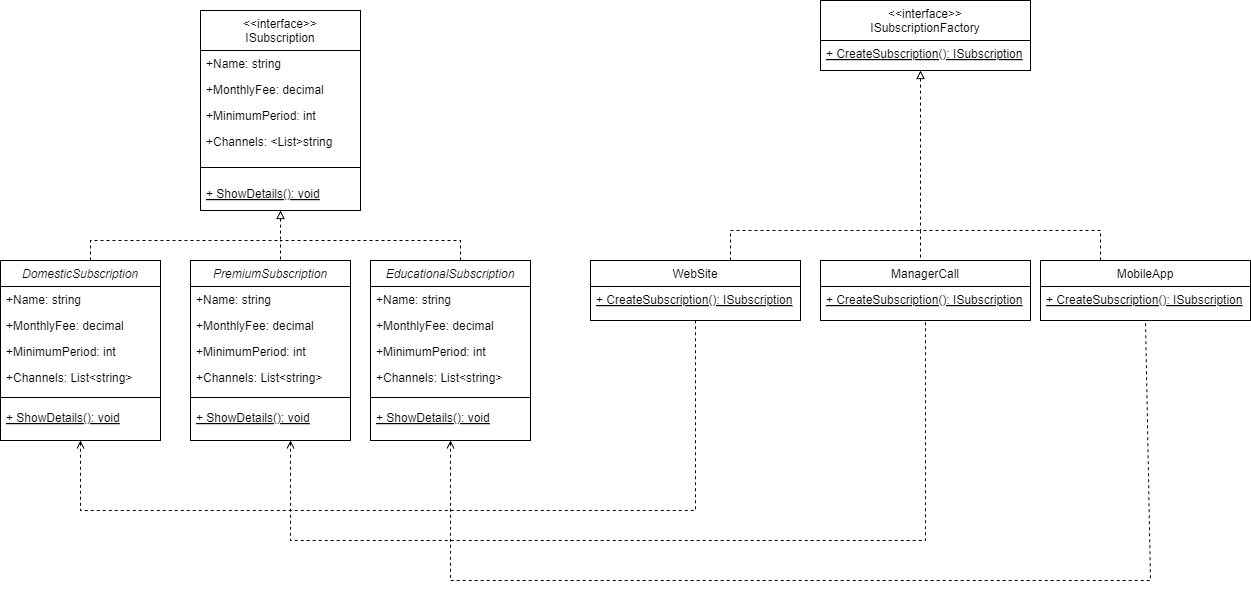

The diagram above was exported from draw.io. Its source (the exported page's mxGraphModel, read from the mxfile embedded in the PNG):
<mxGraphModel dx="2219" dy="1868" grid="1" gridSize="10" guides="1" tooltips="1" connect="1" arrows="1" fold="1" page="1" pageScale="1" pageWidth="827" pageHeight="1169" math="0" shadow="0">
  <root>
    <mxCell id="WIyWlLk6GJQsqaUBKTNV-0" />
    <mxCell id="WIyWlLk6GJQsqaUBKTNV-1" parent="WIyWlLk6GJQsqaUBKTNV-0" />
    <mxCell id="zkfFHV4jXpPFQw0GAbJ--0" value="DomesticSubscription" style="swimlane;fontStyle=2;align=center;verticalAlign=top;childLayout=stackLayout;horizontal=1;startSize=26;horizontalStack=0;resizeParent=1;resizeLast=0;collapsible=1;marginBottom=0;rounded=0;shadow=0;strokeWidth=1;" parent="WIyWlLk6GJQsqaUBKTNV-1" vertex="1">
      <mxGeometry x="-190" y="250" width="160" height="180" as="geometry">
        <mxRectangle x="230" y="140" width="160" height="26" as="alternateBounds" />
      </mxGeometry>
    </mxCell>
    <mxCell id="zkfFHV4jXpPFQw0GAbJ--1" value="+Name: string" style="text;align=left;verticalAlign=top;spacingLeft=4;spacingRight=4;overflow=hidden;rotatable=0;points=[[0,0.5],[1,0.5]];portConstraint=eastwest;" parent="zkfFHV4jXpPFQw0GAbJ--0" vertex="1">
      <mxGeometry y="26" width="160" height="26" as="geometry" />
    </mxCell>
    <mxCell id="zkfFHV4jXpPFQw0GAbJ--2" value="+MonthlyFee: decimal" style="text;align=left;verticalAlign=top;spacingLeft=4;spacingRight=4;overflow=hidden;rotatable=0;points=[[0,0.5],[1,0.5]];portConstraint=eastwest;rounded=0;shadow=0;html=0;" parent="zkfFHV4jXpPFQw0GAbJ--0" vertex="1">
      <mxGeometry y="52" width="160" height="26" as="geometry" />
    </mxCell>
    <mxCell id="zkfFHV4jXpPFQw0GAbJ--3" value="+MinimumPeriod: int" style="text;align=left;verticalAlign=top;spacingLeft=4;spacingRight=4;overflow=hidden;rotatable=0;points=[[0,0.5],[1,0.5]];portConstraint=eastwest;rounded=0;shadow=0;html=0;" parent="zkfFHV4jXpPFQw0GAbJ--0" vertex="1">
      <mxGeometry y="78" width="160" height="26" as="geometry" />
    </mxCell>
    <mxCell id="m0aV-zPGn0BLUVjvPk7N-12" value="+Channels: List&lt;string&gt;&#10;" style="text;align=left;verticalAlign=top;spacingLeft=4;spacingRight=4;overflow=hidden;rotatable=0;points=[[0,0.5],[1,0.5]];portConstraint=eastwest;rounded=0;shadow=0;html=0;" vertex="1" parent="zkfFHV4jXpPFQw0GAbJ--0">
      <mxGeometry y="104" width="160" height="26" as="geometry" />
    </mxCell>
    <mxCell id="zkfFHV4jXpPFQw0GAbJ--4" value="" style="line;html=1;strokeWidth=1;align=left;verticalAlign=middle;spacingTop=-1;spacingLeft=3;spacingRight=3;rotatable=0;labelPosition=right;points=[];portConstraint=eastwest;" parent="zkfFHV4jXpPFQw0GAbJ--0" vertex="1">
      <mxGeometry y="130" width="160" height="14" as="geometry" />
    </mxCell>
    <mxCell id="zkfFHV4jXpPFQw0GAbJ--10" value="+ ShowDetails(): void" style="text;align=left;verticalAlign=top;spacingLeft=4;spacingRight=4;overflow=hidden;rotatable=0;points=[[0,0.5],[1,0.5]];portConstraint=eastwest;fontStyle=4" parent="zkfFHV4jXpPFQw0GAbJ--0" vertex="1">
      <mxGeometry y="144" width="160" height="26" as="geometry" />
    </mxCell>
    <mxCell id="zkfFHV4jXpPFQw0GAbJ--6" value="&lt;&lt;interface&gt;&gt;&#10;ISubscription&#10;" style="swimlane;fontStyle=0;align=center;verticalAlign=top;childLayout=stackLayout;horizontal=1;startSize=40;horizontalStack=0;resizeParent=1;resizeLast=0;collapsible=1;marginBottom=0;rounded=0;shadow=0;strokeWidth=1;" parent="WIyWlLk6GJQsqaUBKTNV-1" vertex="1">
      <mxGeometry x="10" width="160" height="200" as="geometry">
        <mxRectangle x="130" y="380" width="160" height="26" as="alternateBounds" />
      </mxGeometry>
    </mxCell>
    <mxCell id="zkfFHV4jXpPFQw0GAbJ--7" value="+Name: string" style="text;align=left;verticalAlign=top;spacingLeft=4;spacingRight=4;overflow=hidden;rotatable=0;points=[[0,0.5],[1,0.5]];portConstraint=eastwest;" parent="zkfFHV4jXpPFQw0GAbJ--6" vertex="1">
      <mxGeometry y="40" width="160" height="26" as="geometry" />
    </mxCell>
    <mxCell id="zkfFHV4jXpPFQw0GAbJ--8" value="+MonthlyFee: decimal&#10;" style="text;align=left;verticalAlign=top;spacingLeft=4;spacingRight=4;overflow=hidden;rotatable=0;points=[[0,0.5],[1,0.5]];portConstraint=eastwest;rounded=0;shadow=0;html=0;" parent="zkfFHV4jXpPFQw0GAbJ--6" vertex="1">
      <mxGeometry y="66" width="160" height="26" as="geometry" />
    </mxCell>
    <mxCell id="m0aV-zPGn0BLUVjvPk7N-1" value="+MinimumPeriod: int&#10;" style="text;align=left;verticalAlign=top;spacingLeft=4;spacingRight=4;overflow=hidden;rotatable=0;points=[[0,0.5],[1,0.5]];portConstraint=eastwest;rounded=0;shadow=0;html=0;" vertex="1" parent="zkfFHV4jXpPFQw0GAbJ--6">
      <mxGeometry y="92" width="160" height="26" as="geometry" />
    </mxCell>
    <mxCell id="m0aV-zPGn0BLUVjvPk7N-2" value="+Channels: &lt;List&gt;string&#10;" style="text;align=left;verticalAlign=top;spacingLeft=4;spacingRight=4;overflow=hidden;rotatable=0;points=[[0,0.5],[1,0.5]];portConstraint=eastwest;rounded=0;shadow=0;html=0;" vertex="1" parent="zkfFHV4jXpPFQw0GAbJ--6">
      <mxGeometry y="118" width="160" height="26" as="geometry" />
    </mxCell>
    <mxCell id="zkfFHV4jXpPFQw0GAbJ--9" value="" style="line;html=1;strokeWidth=1;align=left;verticalAlign=middle;spacingTop=-1;spacingLeft=3;spacingRight=3;rotatable=0;labelPosition=right;points=[];portConstraint=eastwest;" parent="zkfFHV4jXpPFQw0GAbJ--6" vertex="1">
      <mxGeometry y="144" width="160" height="26" as="geometry" />
    </mxCell>
    <mxCell id="m0aV-zPGn0BLUVjvPk7N-41" value="+ ShowDetails(): void" style="text;align=left;verticalAlign=top;spacingLeft=4;spacingRight=4;overflow=hidden;rotatable=0;points=[[0,0.5],[1,0.5]];portConstraint=eastwest;fontStyle=4" vertex="1" parent="zkfFHV4jXpPFQw0GAbJ--6">
      <mxGeometry y="170" width="160" height="26" as="geometry" />
    </mxCell>
    <mxCell id="zkfFHV4jXpPFQw0GAbJ--13" value="ManagerCall" style="swimlane;fontStyle=0;align=center;verticalAlign=top;childLayout=stackLayout;horizontal=1;startSize=26;horizontalStack=0;resizeParent=1;resizeLast=0;collapsible=1;marginBottom=0;rounded=0;shadow=0;strokeWidth=1;" parent="WIyWlLk6GJQsqaUBKTNV-1" vertex="1">
      <mxGeometry x="630" y="250" width="210" height="60" as="geometry">
        <mxRectangle x="340" y="380" width="170" height="26" as="alternateBounds" />
      </mxGeometry>
    </mxCell>
    <mxCell id="m0aV-zPGn0BLUVjvPk7N-32" value="+ CreateSubscription(): ISubscription" style="text;align=left;verticalAlign=top;spacingLeft=4;spacingRight=4;overflow=hidden;rotatable=0;points=[[0,0.5],[1,0.5]];portConstraint=eastwest;fontStyle=4" vertex="1" parent="zkfFHV4jXpPFQw0GAbJ--13">
      <mxGeometry y="26" width="210" height="26" as="geometry" />
    </mxCell>
    <mxCell id="m0aV-zPGn0BLUVjvPk7N-3" value="&lt;&lt;interface&gt;&gt;&#10;ISubscriptionFactory&#10;" style="swimlane;fontStyle=0;align=center;verticalAlign=top;childLayout=stackLayout;horizontal=1;startSize=40;horizontalStack=0;resizeParent=1;resizeLast=0;collapsible=1;marginBottom=0;rounded=0;shadow=0;strokeWidth=1;" vertex="1" parent="WIyWlLk6GJQsqaUBKTNV-1">
      <mxGeometry x="630" y="-10" width="210" height="70" as="geometry">
        <mxRectangle x="130" y="380" width="160" height="26" as="alternateBounds" />
      </mxGeometry>
    </mxCell>
    <mxCell id="m0aV-zPGn0BLUVjvPk7N-8" value="" style="line;html=1;strokeWidth=1;align=left;verticalAlign=middle;spacingTop=-1;spacingLeft=3;spacingRight=3;rotatable=0;labelPosition=right;points=[];portConstraint=eastwest;" vertex="1" parent="m0aV-zPGn0BLUVjvPk7N-3">
      <mxGeometry y="40" width="210" as="geometry" />
    </mxCell>
    <mxCell id="m0aV-zPGn0BLUVjvPk7N-9" value="+ CreateSubscription(): ISubscription" style="text;align=left;verticalAlign=top;spacingLeft=4;spacingRight=4;overflow=hidden;rotatable=0;points=[[0,0.5],[1,0.5]];portConstraint=eastwest;fontStyle=4" vertex="1" parent="m0aV-zPGn0BLUVjvPk7N-3">
      <mxGeometry y="40" width="210" height="26" as="geometry" />
    </mxCell>
    <mxCell id="m0aV-zPGn0BLUVjvPk7N-13" value="PremiumSubscription" style="swimlane;fontStyle=2;align=center;verticalAlign=top;childLayout=stackLayout;horizontal=1;startSize=26;horizontalStack=0;resizeParent=1;resizeLast=0;collapsible=1;marginBottom=0;rounded=0;shadow=0;strokeWidth=1;" vertex="1" parent="WIyWlLk6GJQsqaUBKTNV-1">
      <mxGeometry y="250" width="160" height="180" as="geometry">
        <mxRectangle x="230" y="140" width="160" height="26" as="alternateBounds" />
      </mxGeometry>
    </mxCell>
    <mxCell id="m0aV-zPGn0BLUVjvPk7N-14" value="+Name: string" style="text;align=left;verticalAlign=top;spacingLeft=4;spacingRight=4;overflow=hidden;rotatable=0;points=[[0,0.5],[1,0.5]];portConstraint=eastwest;" vertex="1" parent="m0aV-zPGn0BLUVjvPk7N-13">
      <mxGeometry y="26" width="160" height="26" as="geometry" />
    </mxCell>
    <mxCell id="m0aV-zPGn0BLUVjvPk7N-15" value="+MonthlyFee: decimal" style="text;align=left;verticalAlign=top;spacingLeft=4;spacingRight=4;overflow=hidden;rotatable=0;points=[[0,0.5],[1,0.5]];portConstraint=eastwest;rounded=0;shadow=0;html=0;" vertex="1" parent="m0aV-zPGn0BLUVjvPk7N-13">
      <mxGeometry y="52" width="160" height="26" as="geometry" />
    </mxCell>
    <mxCell id="m0aV-zPGn0BLUVjvPk7N-16" value="+MinimumPeriod: int" style="text;align=left;verticalAlign=top;spacingLeft=4;spacingRight=4;overflow=hidden;rotatable=0;points=[[0,0.5],[1,0.5]];portConstraint=eastwest;rounded=0;shadow=0;html=0;" vertex="1" parent="m0aV-zPGn0BLUVjvPk7N-13">
      <mxGeometry y="78" width="160" height="26" as="geometry" />
    </mxCell>
    <mxCell id="m0aV-zPGn0BLUVjvPk7N-17" value="+Channels: List&lt;string&gt;&#10;" style="text;align=left;verticalAlign=top;spacingLeft=4;spacingRight=4;overflow=hidden;rotatable=0;points=[[0,0.5],[1,0.5]];portConstraint=eastwest;rounded=0;shadow=0;html=0;" vertex="1" parent="m0aV-zPGn0BLUVjvPk7N-13">
      <mxGeometry y="104" width="160" height="26" as="geometry" />
    </mxCell>
    <mxCell id="m0aV-zPGn0BLUVjvPk7N-18" value="" style="line;html=1;strokeWidth=1;align=left;verticalAlign=middle;spacingTop=-1;spacingLeft=3;spacingRight=3;rotatable=0;labelPosition=right;points=[];portConstraint=eastwest;" vertex="1" parent="m0aV-zPGn0BLUVjvPk7N-13">
      <mxGeometry y="130" width="160" height="14" as="geometry" />
    </mxCell>
    <mxCell id="m0aV-zPGn0BLUVjvPk7N-19" value="+ ShowDetails(): void" style="text;align=left;verticalAlign=top;spacingLeft=4;spacingRight=4;overflow=hidden;rotatable=0;points=[[0,0.5],[1,0.5]];portConstraint=eastwest;fontStyle=4" vertex="1" parent="m0aV-zPGn0BLUVjvPk7N-13">
      <mxGeometry y="144" width="160" height="26" as="geometry" />
    </mxCell>
    <mxCell id="m0aV-zPGn0BLUVjvPk7N-20" value="EducationalSubscription" style="swimlane;fontStyle=2;align=center;verticalAlign=top;childLayout=stackLayout;horizontal=1;startSize=26;horizontalStack=0;resizeParent=1;resizeLast=0;collapsible=1;marginBottom=0;rounded=0;shadow=0;strokeWidth=1;" vertex="1" parent="WIyWlLk6GJQsqaUBKTNV-1">
      <mxGeometry x="180" y="250" width="160" height="180" as="geometry">
        <mxRectangle x="230" y="140" width="160" height="26" as="alternateBounds" />
      </mxGeometry>
    </mxCell>
    <mxCell id="m0aV-zPGn0BLUVjvPk7N-21" value="+Name: string" style="text;align=left;verticalAlign=top;spacingLeft=4;spacingRight=4;overflow=hidden;rotatable=0;points=[[0,0.5],[1,0.5]];portConstraint=eastwest;" vertex="1" parent="m0aV-zPGn0BLUVjvPk7N-20">
      <mxGeometry y="26" width="160" height="26" as="geometry" />
    </mxCell>
    <mxCell id="m0aV-zPGn0BLUVjvPk7N-22" value="+MonthlyFee: decimal" style="text;align=left;verticalAlign=top;spacingLeft=4;spacingRight=4;overflow=hidden;rotatable=0;points=[[0,0.5],[1,0.5]];portConstraint=eastwest;rounded=0;shadow=0;html=0;" vertex="1" parent="m0aV-zPGn0BLUVjvPk7N-20">
      <mxGeometry y="52" width="160" height="26" as="geometry" />
    </mxCell>
    <mxCell id="m0aV-zPGn0BLUVjvPk7N-23" value="+MinimumPeriod: int" style="text;align=left;verticalAlign=top;spacingLeft=4;spacingRight=4;overflow=hidden;rotatable=0;points=[[0,0.5],[1,0.5]];portConstraint=eastwest;rounded=0;shadow=0;html=0;" vertex="1" parent="m0aV-zPGn0BLUVjvPk7N-20">
      <mxGeometry y="78" width="160" height="26" as="geometry" />
    </mxCell>
    <mxCell id="m0aV-zPGn0BLUVjvPk7N-24" value="+Channels: List&lt;string&gt;&#10;" style="text;align=left;verticalAlign=top;spacingLeft=4;spacingRight=4;overflow=hidden;rotatable=0;points=[[0,0.5],[1,0.5]];portConstraint=eastwest;rounded=0;shadow=0;html=0;" vertex="1" parent="m0aV-zPGn0BLUVjvPk7N-20">
      <mxGeometry y="104" width="160" height="26" as="geometry" />
    </mxCell>
    <mxCell id="m0aV-zPGn0BLUVjvPk7N-25" value="" style="line;html=1;strokeWidth=1;align=left;verticalAlign=middle;spacingTop=-1;spacingLeft=3;spacingRight=3;rotatable=0;labelPosition=right;points=[];portConstraint=eastwest;" vertex="1" parent="m0aV-zPGn0BLUVjvPk7N-20">
      <mxGeometry y="130" width="160" height="14" as="geometry" />
    </mxCell>
    <mxCell id="m0aV-zPGn0BLUVjvPk7N-26" value="+ ShowDetails(): void" style="text;align=left;verticalAlign=top;spacingLeft=4;spacingRight=4;overflow=hidden;rotatable=0;points=[[0,0.5],[1,0.5]];portConstraint=eastwest;fontStyle=4" vertex="1" parent="m0aV-zPGn0BLUVjvPk7N-20">
      <mxGeometry y="144" width="160" height="26" as="geometry" />
    </mxCell>
    <mxCell id="m0aV-zPGn0BLUVjvPk7N-27" value="" style="endArrow=none;dashed=1;html=1;rounded=0;exitX=0.5;exitY=0;exitDx=0;exitDy=0;entryX=0.5;entryY=0;entryDx=0;entryDy=0;" edge="1" parent="WIyWlLk6GJQsqaUBKTNV-1">
      <mxGeometry width="50" height="50" relative="1" as="geometry">
        <mxPoint x="910" y="250" as="sourcePoint" />
        <mxPoint x="730" y="250" as="targetPoint" />
        <Array as="points">
          <mxPoint x="910" y="220" />
          <mxPoint x="730" y="220" />
        </Array>
      </mxGeometry>
    </mxCell>
    <mxCell id="m0aV-zPGn0BLUVjvPk7N-28" value="" style="endArrow=none;dashed=1;html=1;rounded=0;exitX=0.5;exitY=0;exitDx=0;exitDy=0;" edge="1" parent="WIyWlLk6GJQsqaUBKTNV-1">
      <mxGeometry width="50" height="50" relative="1" as="geometry">
        <mxPoint x="540" y="250" as="sourcePoint" />
        <mxPoint x="730" y="220" as="targetPoint" />
        <Array as="points">
          <mxPoint x="540" y="220" />
        </Array>
      </mxGeometry>
    </mxCell>
    <mxCell id="m0aV-zPGn0BLUVjvPk7N-29" value="" style="endArrow=none;dashed=1;html=1;rounded=0;startArrow=block;startFill=0;" edge="1" parent="WIyWlLk6GJQsqaUBKTNV-1">
      <mxGeometry width="50" height="50" relative="1" as="geometry">
        <mxPoint x="730" y="60" as="sourcePoint" />
        <mxPoint x="730" y="220" as="targetPoint" />
      </mxGeometry>
    </mxCell>
    <mxCell id="m0aV-zPGn0BLUVjvPk7N-33" value="MobileApp" style="swimlane;fontStyle=0;align=center;verticalAlign=top;childLayout=stackLayout;horizontal=1;startSize=26;horizontalStack=0;resizeParent=1;resizeLast=0;collapsible=1;marginBottom=0;rounded=0;shadow=0;strokeWidth=1;" vertex="1" parent="WIyWlLk6GJQsqaUBKTNV-1">
      <mxGeometry x="850" y="250" width="210" height="60" as="geometry">
        <mxRectangle x="340" y="380" width="170" height="26" as="alternateBounds" />
      </mxGeometry>
    </mxCell>
    <mxCell id="m0aV-zPGn0BLUVjvPk7N-34" value="+ CreateSubscription(): ISubscription" style="text;align=left;verticalAlign=top;spacingLeft=4;spacingRight=4;overflow=hidden;rotatable=0;points=[[0,0.5],[1,0.5]];portConstraint=eastwest;fontStyle=4" vertex="1" parent="m0aV-zPGn0BLUVjvPk7N-33">
      <mxGeometry y="26" width="210" height="26" as="geometry" />
    </mxCell>
    <mxCell id="m0aV-zPGn0BLUVjvPk7N-36" value="WebSite" style="swimlane;fontStyle=0;align=center;verticalAlign=top;childLayout=stackLayout;horizontal=1;startSize=26;horizontalStack=0;resizeParent=1;resizeLast=0;collapsible=1;marginBottom=0;rounded=0;shadow=0;strokeWidth=1;" vertex="1" parent="WIyWlLk6GJQsqaUBKTNV-1">
      <mxGeometry x="400" y="250" width="210" height="60" as="geometry">
        <mxRectangle x="340" y="380" width="170" height="26" as="alternateBounds" />
      </mxGeometry>
    </mxCell>
    <mxCell id="m0aV-zPGn0BLUVjvPk7N-37" value="+ CreateSubscription(): ISubscription" style="text;align=left;verticalAlign=top;spacingLeft=4;spacingRight=4;overflow=hidden;rotatable=0;points=[[0,0.5],[1,0.5]];portConstraint=eastwest;fontStyle=4" vertex="1" parent="m0aV-zPGn0BLUVjvPk7N-36">
      <mxGeometry y="26" width="210" height="26" as="geometry" />
    </mxCell>
    <mxCell id="m0aV-zPGn0BLUVjvPk7N-38" value="" style="endArrow=none;dashed=1;html=1;rounded=0;" edge="1" parent="WIyWlLk6GJQsqaUBKTNV-1">
      <mxGeometry width="50" height="50" relative="1" as="geometry">
        <mxPoint x="270" y="250" as="sourcePoint" />
        <mxPoint x="90" y="250" as="targetPoint" />
        <Array as="points">
          <mxPoint x="270" y="230" />
          <mxPoint x="90" y="230" />
        </Array>
      </mxGeometry>
    </mxCell>
    <mxCell id="m0aV-zPGn0BLUVjvPk7N-39" value="" style="endArrow=none;dashed=1;html=1;rounded=0;" edge="1" parent="WIyWlLk6GJQsqaUBKTNV-1">
      <mxGeometry width="50" height="50" relative="1" as="geometry">
        <mxPoint x="-100" y="250" as="sourcePoint" />
        <mxPoint x="90" y="230" as="targetPoint" />
        <Array as="points">
          <mxPoint x="-100" y="230" />
        </Array>
      </mxGeometry>
    </mxCell>
    <mxCell id="m0aV-zPGn0BLUVjvPk7N-40" value="" style="endArrow=none;dashed=1;html=1;rounded=0;exitX=0.5;exitY=1;exitDx=0;exitDy=0;startArrow=block;startFill=0;" edge="1" parent="WIyWlLk6GJQsqaUBKTNV-1">
      <mxGeometry width="50" height="50" relative="1" as="geometry">
        <mxPoint x="90" y="200" as="sourcePoint" />
        <mxPoint x="90" y="230" as="targetPoint" />
      </mxGeometry>
    </mxCell>
    <mxCell id="m0aV-zPGn0BLUVjvPk7N-43" value="" style="endArrow=none;dashed=1;html=1;rounded=0;entryX=0.5;entryY=1;entryDx=0;entryDy=0;exitX=0.5;exitY=1;exitDx=0;exitDy=0;startArrow=open;startFill=0;" edge="1" parent="WIyWlLk6GJQsqaUBKTNV-1" source="zkfFHV4jXpPFQw0GAbJ--0" target="m0aV-zPGn0BLUVjvPk7N-36">
      <mxGeometry width="50" height="50" relative="1" as="geometry">
        <mxPoint x="-140" y="500" as="sourcePoint" />
        <mxPoint x="510" y="410" as="targetPoint" />
        <Array as="points">
          <mxPoint x="-110" y="500" />
          <mxPoint x="505" y="500" />
        </Array>
      </mxGeometry>
    </mxCell>
    <mxCell id="m0aV-zPGn0BLUVjvPk7N-44" value="" style="endArrow=none;dashed=1;html=1;rounded=0;entryX=0.5;entryY=1;entryDx=0;entryDy=0;startArrow=open;startFill=0;" edge="1" parent="WIyWlLk6GJQsqaUBKTNV-1" target="zkfFHV4jXpPFQw0GAbJ--13">
      <mxGeometry width="50" height="50" relative="1" as="geometry">
        <mxPoint x="100" y="430" as="sourcePoint" />
        <mxPoint x="715" y="340" as="targetPoint" />
        <Array as="points">
          <mxPoint x="100" y="530" />
          <mxPoint x="735" y="530" />
        </Array>
      </mxGeometry>
    </mxCell>
    <mxCell id="m0aV-zPGn0BLUVjvPk7N-45" value="" style="endArrow=none;dashed=1;html=1;rounded=0;entryX=0.5;entryY=1;entryDx=0;entryDy=0;exitX=0.5;exitY=1;exitDx=0;exitDy=0;startArrow=open;startFill=0;" edge="1" parent="WIyWlLk6GJQsqaUBKTNV-1" source="m0aV-zPGn0BLUVjvPk7N-20">
      <mxGeometry width="50" height="50" relative="1" as="geometry">
        <mxPoint x="340" y="430" as="sourcePoint" />
        <mxPoint x="955" y="310" as="targetPoint" />
        <Array as="points">
          <mxPoint x="260" y="570" />
          <mxPoint x="960" y="570" />
        </Array>
      </mxGeometry>
    </mxCell>
  </root>
</mxGraphModel>